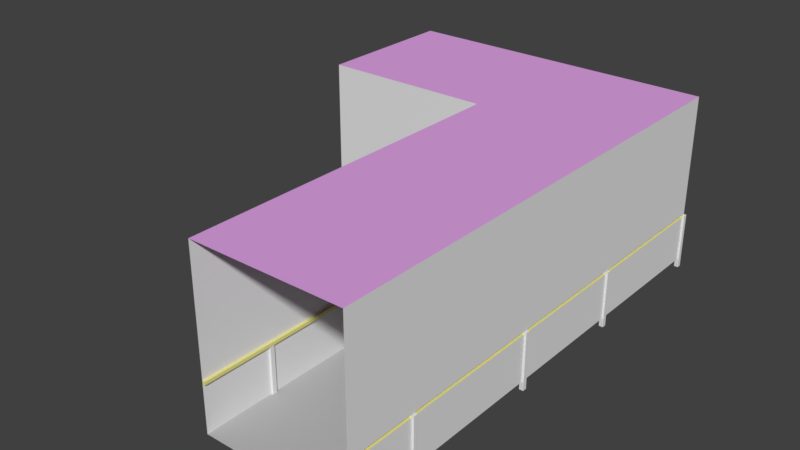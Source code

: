 # Source: CorridorCorner2.blend  (saved by Blender 2.78.0; exported with 4.5.12 LTS)
import bpy
from mathutils import Matrix  # noqa: F401  (used for matrix-valued properties, if any)

bpy.ops.wm.read_factory_settings(use_empty=True)
scene = bpy.context.scene
scene.name = 'Scene'

# ---- collections
col_collection_1 = bpy.data.collections.new('Collection 1'); scene.collection.children.link(col_collection_1)

# ---- materials (node trees are filled in below, after node groups)
mat_material = bpy.data.materials.new('Material')
mat_material.alpha_threshold = 0.0
mat_material.use_transparent_shadow = False
mat_material.roughness = 0.5
mat_material_006 = bpy.data.materials.new('Material.006')
mat_material_006.alpha_threshold = 0.0
mat_material_006.use_transparent_shadow = False
mat_material_006.diffuse_color = (0.8, 0.7579, 0.2715, 1.0)
mat_material_006.roughness = 0.5
mat_material_007 = bpy.data.materials.new('Material.007')
mat_material_007.alpha_threshold = 0.0
mat_material_007.use_transparent_shadow = False
mat_material_007.diffuse_color = (0.4869, 0.4869, 0.4869, 1.0)
mat_material_007.roughness = 0.5
mat_material_008 = bpy.data.materials.new('Material.008')
mat_material_008.alpha_threshold = 0.0
mat_material_008.use_transparent_shadow = False
mat_material_008.diffuse_color = (0.75, 0.3689, 0.8, 1.0)
mat_material_008.roughness = 0.5
mat_material_009 = bpy.data.materials.new('Material.009')
mat_material_009.alpha_threshold = 0.0
mat_material_009.use_transparent_shadow = False
mat_material_009.roughness = 0.5
mat_material_010 = bpy.data.materials.new('Material.010')
mat_material_010.alpha_threshold = 0.0
mat_material_010.use_transparent_shadow = False
mat_material_010.roughness = 0.5

# ---- material node trees

# ---- world
world_world = bpy.data.worlds.new('World'); scene.world = world_world
world_world.color = (0.05088, 0.05088, 0.05088)
world_world.use_sun_shadow = False
world_world.sun_shadow_jitter_overblur = 0.0
world_world.cycles.sampling_method = 'MANUAL'

# ---- meshes
me_cube = bpy.data.meshes.new('Cube')
me_cube.from_pydata([(-0.6041, -6.604, -2.273), (-0.6041, -6.604, 2.727), (-0.6041, -1.604, -2.273), (-0.6041, -1.604, 2.727), (3.696, -6.604, -2.273), (3.696, -6.604, 2.727), (3.696, -1.604, -2.273), (3.696, -1.604, 2.727), (-0.6041, 3.396, 2.727), (-0.6041, 3.396, -2.273), (3.696, 3.396, -2.273), (3.696, 3.396, 2.727), (-0.6041, 7.696, 2.727), (-0.6041, 7.696, -2.273), (3.696, 7.696, -2.273), (3.696, 7.696, 2.727), (-5.604, 3.396, 2.727), (-5.604, 3.396, -2.273), (-5.604, 7.696, 2.727), (-5.604, 7.696, -2.273), (-0.6041, -6.604, -0.9149), (-0.6041, -1.604, -0.9149), (3.696, -1.604, -0.9149), (3.696, -6.604, -0.9149), (-0.6041, 3.396, -0.9149), (3.696, 3.396, -0.9149), (-0.6041, 7.696, -0.9149), (3.696, 7.696, -0.9149), (-5.604, 3.396, -0.9149), (-5.604, 7.696, -0.9149), (-0.6041, -6.604, -0.8219), (-0.6041, -1.604, -0.8219), (3.696, -1.604, -0.8219), (3.696, -6.604, -0.8219), (-0.6041, 3.396, -0.8219), (3.696, 3.396, -0.8219), (-0.6041, 7.696, -0.8219), (3.696, 7.696, -0.8219), (-5.604, 3.396, -0.8219), (-5.604, 7.696, -0.8219), (-0.5291, -1.604, -0.8219), (-0.5291, -1.604, -0.9149), (-0.5291, 3.396, -0.8219), (-0.5291, 3.396, -0.9149), (-0.5291, -6.604, -0.9149), (-0.5291, -6.604, -0.8219), (-0.6041, 3.471, -0.8219), (-0.6041, 3.471, -0.9149), (-5.604, 3.471, -0.8219), (-5.604, 3.471, -0.9149), (3.621, -1.604, -0.8219), (3.621, -1.604, -0.9149), (3.621, -6.604, -0.8219), (3.621, -6.604, -0.9149), (3.621, 3.396, -0.8219), (3.621, 3.396, -0.9149), (3.621, 7.696, -0.8219), (3.621, 7.696, -0.9149), (-0.6041, 7.621, -0.8224), (-0.6041, 7.621, -0.9145), (3.696, 7.621, -0.8224), (3.696, 7.621, -0.9145), (-5.604, 7.621, -0.8224), (-5.604, 7.621, -0.9145), (-0.6041, -6.454, -2.273), (-0.6041, -6.454, 2.727), (3.696, -6.454, -2.273), (3.696, -6.454, 2.727), (3.696, -6.454, -0.9149), (-0.6041, -6.454, -0.9149), (3.696, -6.454, -0.8219), (-0.6041, -6.454, -0.8219), (-0.5291, -6.454, -0.9149), (-0.5291, -6.454, -0.8219), (3.621, -6.454, -0.9149), (3.621, -6.454, -0.8219), (-0.5292, 3.471, -0.8219), (-0.5292, 3.471, -0.9149), (-0.6615, 3.339, -2.519), (-0.6615, 3.339, -0.8559), (-0.6615, 3.46, -2.519), (-0.6615, 3.46, -0.8559), (-0.54, 3.339, -2.519), (-0.54, 3.339, -0.8559), (-0.54, 3.46, -2.519), (-0.54, 3.46, -0.8559), (3.63, 3.377, -2.519), (3.63, 3.377, -0.8559), (3.63, 3.498, -2.519), (3.63, 3.498, -0.8559), (3.752, 3.377, -2.519), (3.752, 3.377, -0.8559), (3.752, 3.498, -2.519), (3.752, 3.498, -0.8559), (-0.6615, 7.622, -2.519), (-0.6615, 7.622, -0.8559), (-0.6615, 7.744, -2.519), (-0.6615, 7.744, -0.8559), (-0.54, 7.622, -2.519), (-0.54, 7.622, -0.8559), (-0.54, 7.744, -2.519), (-0.54, 7.744, -0.8559), (3.63, 7.627, -2.519), (3.63, 7.627, -0.8559), (3.63, 7.748, -2.519), (3.63, 7.748, -0.8559), (3.752, 7.627, -2.519), (3.752, 7.627, -0.8559), (3.752, 7.748, -2.519), (3.752, 7.748, -0.8559), (-0.6615, -4.587, -2.519), (-0.6615, -4.587, -0.8559), (-0.6615, -4.466, -2.519), (-0.6615, -4.466, -0.8559), (-0.54, -4.587, -2.519), (-0.54, -4.587, -0.8559), (-0.54, -4.466, -2.519), (-0.54, -4.466, -0.8559), (3.63, -4.583, -2.519), (3.63, -4.583, -0.8559), (3.63, -4.462, -2.519), (3.63, -4.462, -0.8559), (3.752, -4.583, -2.519), (3.752, -4.583, -0.8559), (3.752, -4.462, -2.519), (3.752, -4.462, -0.8559), (-0.6615, -0.3778, -2.519), (-0.6615, -0.3778, -0.8559), (-0.6615, -0.2563, -2.519), (-0.6615, -0.2563, -0.8559), (-0.54, -0.3778, -2.519), (-0.54, -0.3778, -0.8559), (-0.54, -0.2563, -2.519), (-0.54, -0.2563, -0.8559), (3.63, -0.3736, -2.519), (3.63, -0.3736, -0.8559), (3.63, -0.2521, -2.519), (3.63, -0.2521, -0.8559), (3.752, -0.3736, -2.519), (3.752, -0.3736, -0.8559), (3.752, -0.2521, -2.519), (3.752, -0.2521, -0.8559), (-4.63, 3.339, -2.519), (-4.63, 3.339, -0.8559), (-4.63, 3.46, -2.519), (-4.63, 3.46, -0.8559), (-4.508, 3.339, -2.519), (-4.508, 3.339, -0.8559), (-4.508, 3.46, -2.519), (-4.508, 3.46, -0.8559), (-4.63, 7.622, -2.519), (-4.63, 7.622, -0.8559), (-4.63, 7.744, -2.519), (-4.63, 7.744, -0.8559), (-4.508, 7.622, -2.519), (-4.508, 7.622, -0.8559), (-4.508, 7.744, -2.519), (-4.508, 7.744, -0.8559), (-5.375, 3.396, -2.273), (-5.375, 7.696, -2.273), (-5.375, 7.696, 2.727), (-5.375, 3.396, 2.727), (-5.375, 3.396, -0.9149), (-5.375, 7.696, -0.9149), (-5.375, 7.696, -0.8219), (-5.375, 3.396, -0.8219), (-5.375, 3.471, -0.9149), (-5.375, 3.471, -0.8219), (-5.375, 7.621, -0.9145), (-5.375, 7.621, -0.8224)], [], [(71, 31, 3, 65), (22, 25, 10, 6), (70, 33, 5, 67), (67, 5, 1, 65), (25, 27, 14, 10), (6, 10, 9, 2), (3, 8, 11, 7), (31, 34, 8, 3), (36, 37, 15, 12), (10, 14, 13, 9), (8, 12, 15, 11), (163, 29, 19, 159), (161, 16, 18, 160), (165, 38, 16, 161), (158, 17, 28, 162), (163, 26, 59, 168), (13, 14, 27, 26), (2, 9, 24, 21), (37, 27, 57, 56), (66, 4, 23, 68), (25, 22, 51, 55), (64, 2, 21, 69), (7, 11, 35, 32), (11, 15, 37, 35), (160, 18, 39, 164), (165, 34, 46, 167), (69, 21, 41, 72), (70, 32, 50, 75), (71, 30, 45, 73), (41, 43, 42, 40), (72, 41, 40, 73), (34, 31, 40, 42), (21, 24, 43, 41), (24, 34, 42, 43), (30, 20, 44, 45), (166, 49, 48, 167), (34, 24, 47, 46), (162, 28, 49, 166), (34, 42, 76, 46), (47, 77, 43, 24), (77, 47, 46, 76), (54, 56, 57, 55), (50, 54, 55, 51), (74, 53, 52, 75), (27, 25, 55, 57), (23, 33, 52, 53), (32, 35, 54, 50), (68, 23, 53, 74), (35, 37, 56, 54), (169, 62, 63, 168), (59, 61, 60, 58), (37, 36, 58, 60), (27, 37, 60, 61), (26, 27, 61, 59), (164, 39, 62, 169), (22, 68, 74, 51), (51, 74, 75, 50), (44, 72, 73, 45), (31, 71, 73, 40), (33, 70, 75, 52), (20, 69, 72, 44), (0, 64, 69, 20), (6, 66, 68, 22), (7, 67, 65, 3), (2, 64, 66, 6), (32, 70, 67, 7), (30, 71, 65, 1), (43, 77, 76, 42), (78, 79, 81, 80), (80, 81, 85, 84), (84, 85, 83, 82), (82, 83, 79, 78), (80, 84, 82, 78), (85, 81, 79, 83), (86, 87, 89, 88), (88, 89, 93, 92), (92, 93, 91, 90), (90, 91, 87, 86), (88, 92, 90, 86), (93, 89, 87, 91), (94, 95, 97, 96), (96, 97, 101, 100), (100, 101, 99, 98), (98, 99, 95, 94), (96, 100, 98, 94), (101, 97, 95, 99), (102, 103, 105, 104), (104, 105, 109, 108), (108, 109, 107, 106), (106, 107, 103, 102), (104, 108, 106, 102), (109, 105, 103, 107), (110, 111, 113, 112), (112, 113, 117, 116), (116, 117, 115, 114), (114, 115, 111, 110), (112, 116, 114, 110), (117, 113, 111, 115), (118, 119, 121, 120), (120, 121, 125, 124), (124, 125, 123, 122), (122, 123, 119, 118), (120, 124, 122, 118), (125, 121, 119, 123), (126, 127, 129, 128), (128, 129, 133, 132), (132, 133, 131, 130), (130, 131, 127, 126), (128, 132, 130, 126), (133, 129, 127, 131), (134, 135, 137, 136), (136, 137, 141, 140), (140, 141, 139, 138), (138, 139, 135, 134), (136, 140, 138, 134), (141, 137, 135, 139), (142, 143, 145, 144), (144, 145, 149, 148), (148, 149, 147, 146), (146, 147, 143, 142), (144, 148, 146, 142), (149, 145, 143, 147), (150, 151, 153, 152), (152, 153, 157, 156), (156, 157, 155, 154), (154, 155, 151, 150), (152, 156, 154, 150), (157, 153, 151, 155), (36, 164, 169, 58), (58, 169, 168, 59), (24, 162, 166, 47), (47, 166, 167, 46), (38, 165, 167, 48), (12, 160, 164, 36), (29, 163, 168, 63), (9, 158, 162, 24), (34, 165, 161, 8), (8, 161, 160, 12), (26, 163, 159, 13), (13, 159, 158, 9), (17, 158, 159, 19), (64, 0, 4, 66)])
me_cube.polygons.foreach_set('material_index', [0, 5, 0, 3, 5, 2, 3, 0, 0, 2, 3, 5, 3, 0, 5, 1, 5, 5, 1, 5, 1, 5, 0, 0, 0, 1, 1, 1, 1, 1, 1, 1, 1, 1, 1, 1, 1, 1, 1, 1, 1, 1, 1, 1, 1, 1, 1, 1, 1, 1, 1, 1, 1, 1, 1, 1, 1, 1, 1, 1, 1, 5, 5, 3, 2, 0, 0, 1, 4, 4, 4, 4, 4, 4, 4, 4, 4, 4, 4, 4, 4, 4, 4, 4, 4, 4, 4, 4, 4, 4, 4, 4, 4, 4, 4, 4, 4, 4, 4, 4, 4, 4, 4, 4, 4, 4, 4, 4, 4, 4, 4, 4, 4, 4, 4, 4, 4, 4, 4, 4, 4, 4, 4, 4, 4, 4, 4, 4, 1, 1, 1, 1, 1, 0, 1, 5, 0, 3, 5, 2, 2, 2])
me_cube.materials.append(mat_material)
me_cube.materials.append(mat_material_006)
me_cube.materials.append(mat_material_007)
me_cube.materials.append(mat_material_008)
me_cube.materials.append(mat_material_009)
me_cube.materials.append(mat_material_010)
me_cube.use_remesh_preserve_volume = False
me_cube.use_remesh_preserve_attributes = False
me_cube.use_mirror_vertex_groups = False
me_cube.update()

# ---- objects
ob_cube = bpy.data.objects.new('Cube', me_cube)

# ---- transforms, parenting, visibility, modifiers, constraints
ob_cube.location = (0.0, 0.0, 0.0)
ob_cube.lineart.crease_threshold = 0.0

# ---- collection membership
col_collection_1.objects.link(ob_cube)

# ---- scene / render settings (as saved in the file)
scene.frame_start = 1; scene.frame_end = 250; scene.frame_set(1)
scene.render.engine = 'BLENDER_EEVEE_NEXT'
scene.render.resolution_percentage = 50
scene.render.dither_intensity = 0.0
scene.cycles.use_denoising = False
scene.cycles.samples = 128
scene.cycles.sampling_pattern = 'TABULATED_SOBOL'
scene.cycles.light_sampling_threshold = 0.0
scene.cycles.use_adaptive_sampling = False
scene.cycles.use_light_tree = False
scene.cycles.blur_glossy = 0.0
scene.cycles.sample_clamp_indirect = 0.0
scene.view_settings.view_transform = 'Standard'
bpy.context.view_layer.update()

# ---- added for rendering (the .blend has no active camera and no usable light): camera, sun
cam_auto = bpy.data.cameras.new('AutoCamera')
cam_auto.lens = 50.0
cam_auto.sensor_width = 36.0
cam_auto.clip_end = 1000.0
ob_auto_camera = bpy.data.objects.new('AutoCamera', cam_auto)
scene.collection.objects.link(ob_auto_camera)
ob_auto_camera.location = (15.6516, -19.3212, 13.3664)
ob_auto_camera.rotation_euler = (1.09748, -7.21219e-08, 0.694738)
scene.camera = ob_auto_camera
light_auto_sun = bpy.data.lights.new('AutoSun', 'SUN')
light_auto_sun.energy = 3.0
light_auto_sun.angle = 0.0523599
ob_auto_sun = bpy.data.objects.new('AutoSun', light_auto_sun)
scene.collection.objects.link(ob_auto_sun)
ob_auto_sun.rotation_euler = (0.872665, 0.174533, 0.523599)
bpy.context.view_layer.update()
